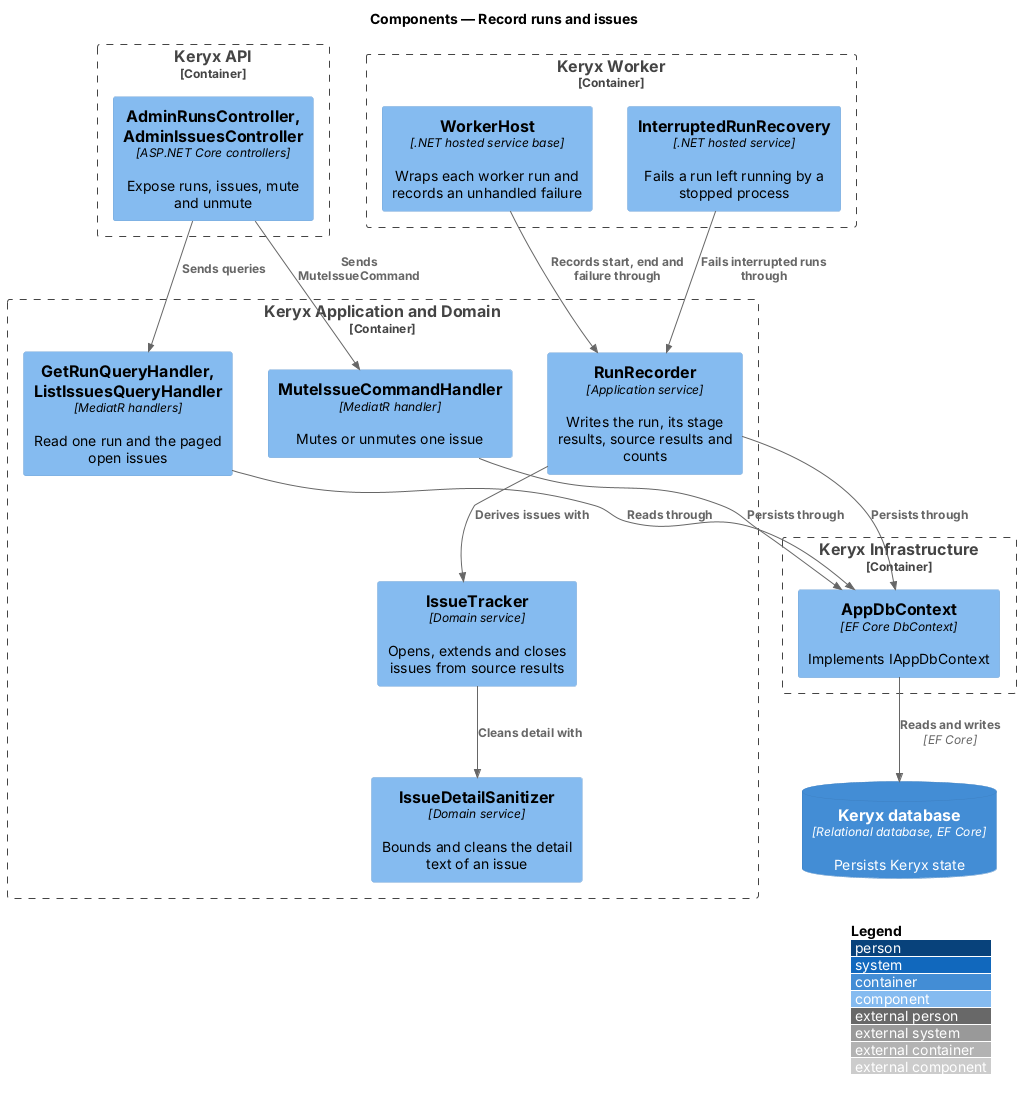

The diagram above was rendered by PlantUML. Its source (embedded in the PNG):
@startuml
!include <C4/C4_Component>
LAYOUT_WITH_LEGEND()
title Components — Record runs and issues

Container_Boundary(api_b, "Keryx API") {
  Component(ctrl, "AdminRunsController, AdminIssuesController", "ASP.NET Core controllers", "Expose runs, issues, mute and unmute")
}
Container_Boundary(wk_b, "Keryx Worker") {
  Component(host, "WorkerHost", ".NET hosted service base", "Wraps each worker run and records an unhandled failure")
  Component(rcv, "InterruptedRunRecovery", ".NET hosted service", "Fails a run left running by a stopped process")
}
Container_Boundary(app_b, "Keryx Application and Domain") {
  Component(rec, "RunRecorder", "Application service", "Writes the run, its stage results, source results and counts")
  Component(trk, "IssueTracker", "Domain service", "Opens, extends and closes issues from source results")
  Component(san, "IssueDetailSanitizer", "Domain service", "Bounds and cleans the detail text of an issue")
  Component(qh, "GetRunQueryHandler, ListIssuesQueryHandler", "MediatR handlers", "Read one run and the paged open issues")
  Component(mh, "MuteIssueCommandHandler", "MediatR handler", "Mutes or unmutes one issue")
}
Container_Boundary(inf_b, "Keryx Infrastructure") {
  Component(ctx, "AppDbContext", "EF Core DbContext", "Implements IAppDbContext")
}
ContainerDb(db, "Keryx database", "Relational database, EF Core", "Persists Keryx state")

Rel(host, rec, "Records start, end and failure through")
Rel(rcv, rec, "Fails interrupted runs through")
Rel(rec, trk, "Derives issues with")
Rel(trk, san, "Cleans detail with")
Rel(rec, ctx, "Persists through")
Rel(ctrl, qh, "Sends queries")
Rel(ctrl, mh, "Sends MuteIssueCommand")
Rel(qh, ctx, "Reads through")
Rel(mh, ctx, "Persists through")
Rel(ctx, db, "Reads and writes", "EF Core")
@enduml